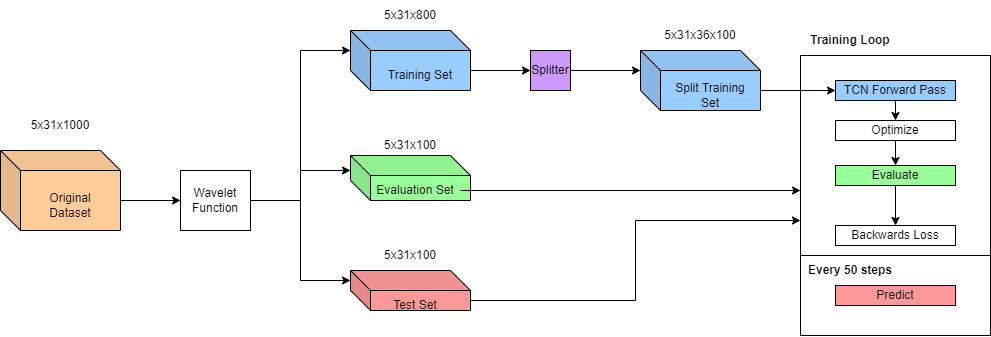

The diagram above was exported from draw.io. Its source (the exported page's mxGraphModel, read from the mxfile embedded in the PNG):
<mxGraphModel dx="1185" dy="578" grid="1" gridSize="10" guides="1" tooltips="1" connect="1" arrows="1" fold="1" page="1" pageScale="1" pageWidth="850" pageHeight="1100" background="#FFFFFF" math="0" shadow="0">
  <root>
    <mxCell id="0" />
    <mxCell id="1" parent="0" />
    <mxCell id="3iyqMSrn8YUj46hx6qsP-11" value="" style="group" vertex="1" connectable="0" parent="1">
      <mxGeometry x="380" y="220" width="120" height="60" as="geometry" />
    </mxCell>
    <mxCell id="3iyqMSrn8YUj46hx6qsP-4" value="" style="shape=cube;whiteSpace=wrap;html=1;boundedLbl=1;backgroundOutline=1;darkOpacity=0.05;darkOpacity2=0.1;fillColor=#99CCFF;" vertex="1" parent="3iyqMSrn8YUj46hx6qsP-11">
      <mxGeometry width="120" height="60" as="geometry" />
    </mxCell>
    <mxCell id="3iyqMSrn8YUj46hx6qsP-10" value="Training Set" style="text;html=1;strokeColor=none;fillColor=none;align=center;verticalAlign=middle;whiteSpace=wrap;rounded=0;" vertex="1" parent="3iyqMSrn8YUj46hx6qsP-11">
      <mxGeometry x="25" y="30" width="90" height="30" as="geometry" />
    </mxCell>
    <mxCell id="3iyqMSrn8YUj46hx6qsP-12" value="" style="group;fillColor=default;" vertex="1" connectable="0" parent="1">
      <mxGeometry x="380" y="345" width="120" height="50" as="geometry" />
    </mxCell>
    <mxCell id="3iyqMSrn8YUj46hx6qsP-6" value="" style="shape=cube;whiteSpace=wrap;html=1;boundedLbl=1;backgroundOutline=1;darkOpacity=0.05;darkOpacity2=0.1;fillColor=#99FF99;" vertex="1" parent="3iyqMSrn8YUj46hx6qsP-12">
      <mxGeometry width="120" height="45" as="geometry" />
    </mxCell>
    <mxCell id="3iyqMSrn8YUj46hx6qsP-8" value="Evaluation Set" style="text;html=1;strokeColor=none;fillColor=none;align=center;verticalAlign=middle;whiteSpace=wrap;rounded=0;" vertex="1" parent="3iyqMSrn8YUj46hx6qsP-12">
      <mxGeometry x="20" y="20" width="90" height="30" as="geometry" />
    </mxCell>
    <mxCell id="3iyqMSrn8YUj46hx6qsP-13" value="" style="group;fillColor=default;" vertex="1" connectable="0" parent="1">
      <mxGeometry x="380" y="460" width="120" height="50" as="geometry" />
    </mxCell>
    <mxCell id="3iyqMSrn8YUj46hx6qsP-7" value="" style="shape=cube;whiteSpace=wrap;html=1;boundedLbl=1;backgroundOutline=1;darkOpacity=0.05;darkOpacity2=0.1;fillColor=#FF9999;" vertex="1" parent="3iyqMSrn8YUj46hx6qsP-13">
      <mxGeometry width="120" height="40" as="geometry" />
    </mxCell>
    <mxCell id="3iyqMSrn8YUj46hx6qsP-9" value="Test Set" style="text;html=1;strokeColor=none;fillColor=none;align=center;verticalAlign=middle;whiteSpace=wrap;rounded=0;" vertex="1" parent="3iyqMSrn8YUj46hx6qsP-13">
      <mxGeometry x="20" y="20" width="90" height="30" as="geometry" />
    </mxCell>
    <mxCell id="3iyqMSrn8YUj46hx6qsP-18" value="5x31x100" style="text;html=1;strokeColor=none;fillColor=none;align=center;verticalAlign=middle;whiteSpace=wrap;rounded=0;" vertex="1" parent="3iyqMSrn8YUj46hx6qsP-13">
      <mxGeometry x="30" y="-30" width="60" height="30" as="geometry" />
    </mxCell>
    <mxCell id="3iyqMSrn8YUj46hx6qsP-17" value="5x31x100" style="text;html=1;strokeColor=none;fillColor=none;align=center;verticalAlign=middle;whiteSpace=wrap;rounded=0;" vertex="1" parent="1">
      <mxGeometry x="410" y="320" width="60" height="30" as="geometry" />
    </mxCell>
    <mxCell id="3iyqMSrn8YUj46hx6qsP-19" value="5x31x800" style="text;html=1;strokeColor=none;fillColor=none;align=center;verticalAlign=middle;whiteSpace=wrap;rounded=0;" vertex="1" parent="1">
      <mxGeometry x="410" y="190" width="60" height="30" as="geometry" />
    </mxCell>
    <mxCell id="3iyqMSrn8YUj46hx6qsP-20" value="" style="group" vertex="1" connectable="0" parent="1">
      <mxGeometry x="30" y="300" width="120" height="120" as="geometry" />
    </mxCell>
    <mxCell id="3iyqMSrn8YUj46hx6qsP-1" value="" style="shape=cube;whiteSpace=wrap;html=1;boundedLbl=1;backgroundOutline=1;darkOpacity=0.05;darkOpacity2=0.1;fillColor=#FFCC99;" vertex="1" parent="3iyqMSrn8YUj46hx6qsP-20">
      <mxGeometry y="40" width="120" height="80" as="geometry" />
    </mxCell>
    <mxCell id="3iyqMSrn8YUj46hx6qsP-2" value="Original&lt;br&gt;Dataset" style="text;html=1;strokeColor=none;fillColor=none;align=center;verticalAlign=middle;whiteSpace=wrap;rounded=0;" vertex="1" parent="3iyqMSrn8YUj46hx6qsP-20">
      <mxGeometry x="40" y="80" width="60" height="30" as="geometry" />
    </mxCell>
    <mxCell id="3iyqMSrn8YUj46hx6qsP-3" value="5x31x1000" style="text;html=1;strokeColor=none;fillColor=none;align=center;verticalAlign=middle;whiteSpace=wrap;rounded=0;" vertex="1" parent="3iyqMSrn8YUj46hx6qsP-20">
      <mxGeometry x="30" width="60" height="30" as="geometry" />
    </mxCell>
    <mxCell id="3iyqMSrn8YUj46hx6qsP-30" style="edgeStyle=orthogonalEdgeStyle;rounded=0;orthogonalLoop=1;jettySize=auto;html=1;exitX=1;exitY=0.5;exitDx=0;exitDy=0;entryX=0;entryY=0;entryDx=0;entryDy=20;entryPerimeter=0;" edge="1" parent="1" source="3iyqMSrn8YUj46hx6qsP-27" target="3iyqMSrn8YUj46hx6qsP-4">
      <mxGeometry relative="1" as="geometry" />
    </mxCell>
    <mxCell id="3iyqMSrn8YUj46hx6qsP-31" style="edgeStyle=orthogonalEdgeStyle;rounded=0;orthogonalLoop=1;jettySize=auto;html=1;exitX=1;exitY=0.5;exitDx=0;exitDy=0;" edge="1" parent="1" source="3iyqMSrn8YUj46hx6qsP-27">
      <mxGeometry relative="1" as="geometry">
        <mxPoint x="380" y="360" as="targetPoint" />
      </mxGeometry>
    </mxCell>
    <mxCell id="3iyqMSrn8YUj46hx6qsP-32" style="edgeStyle=orthogonalEdgeStyle;rounded=0;orthogonalLoop=1;jettySize=auto;html=1;exitX=1;exitY=0.5;exitDx=0;exitDy=0;entryX=0;entryY=0;entryDx=0;entryDy=10;entryPerimeter=0;" edge="1" parent="1" source="3iyqMSrn8YUj46hx6qsP-27" target="3iyqMSrn8YUj46hx6qsP-7">
      <mxGeometry relative="1" as="geometry" />
    </mxCell>
    <mxCell id="3iyqMSrn8YUj46hx6qsP-27" value="Wavelet Function" style="rounded=0;whiteSpace=wrap;html=1;" vertex="1" parent="1">
      <mxGeometry x="210" y="360" width="70" height="60" as="geometry" />
    </mxCell>
    <mxCell id="3iyqMSrn8YUj46hx6qsP-29" style="edgeStyle=orthogonalEdgeStyle;rounded=0;orthogonalLoop=1;jettySize=auto;html=1;exitX=0;exitY=0;exitDx=120;exitDy=50;exitPerimeter=0;" edge="1" parent="1" source="3iyqMSrn8YUj46hx6qsP-1" target="3iyqMSrn8YUj46hx6qsP-27">
      <mxGeometry relative="1" as="geometry" />
    </mxCell>
    <mxCell id="3iyqMSrn8YUj46hx6qsP-40" style="edgeStyle=orthogonalEdgeStyle;rounded=0;orthogonalLoop=1;jettySize=auto;html=1;exitX=1;exitY=0.5;exitDx=0;exitDy=0;entryX=0;entryY=0;entryDx=0;entryDy=20;entryPerimeter=0;" edge="1" parent="1" source="3iyqMSrn8YUj46hx6qsP-34" target="3iyqMSrn8YUj46hx6qsP-38">
      <mxGeometry relative="1" as="geometry" />
    </mxCell>
    <mxCell id="3iyqMSrn8YUj46hx6qsP-34" value="Splitter" style="whiteSpace=wrap;html=1;aspect=fixed;fillColor=#CC99FF;" vertex="1" parent="1">
      <mxGeometry x="560" y="240" width="40" height="40" as="geometry" />
    </mxCell>
    <mxCell id="3iyqMSrn8YUj46hx6qsP-36" style="edgeStyle=orthogonalEdgeStyle;rounded=0;orthogonalLoop=1;jettySize=auto;html=1;exitX=0;exitY=0;exitDx=120;exitDy=40;exitPerimeter=0;entryX=0;entryY=0.5;entryDx=0;entryDy=0;" edge="1" parent="1" source="3iyqMSrn8YUj46hx6qsP-4" target="3iyqMSrn8YUj46hx6qsP-34">
      <mxGeometry relative="1" as="geometry" />
    </mxCell>
    <mxCell id="3iyqMSrn8YUj46hx6qsP-37" value="" style="group" vertex="1" connectable="0" parent="1">
      <mxGeometry x="670" y="240" width="120" height="60" as="geometry" />
    </mxCell>
    <mxCell id="3iyqMSrn8YUj46hx6qsP-38" value="" style="shape=cube;whiteSpace=wrap;html=1;boundedLbl=1;backgroundOutline=1;darkOpacity=0.05;darkOpacity2=0.1;fillColor=#99CCFF;" vertex="1" parent="3iyqMSrn8YUj46hx6qsP-37">
      <mxGeometry width="120" height="60" as="geometry" />
    </mxCell>
    <mxCell id="3iyqMSrn8YUj46hx6qsP-39" value="Split Training Set" style="text;html=1;strokeColor=none;fillColor=none;align=center;verticalAlign=middle;whiteSpace=wrap;rounded=0;" vertex="1" parent="3iyqMSrn8YUj46hx6qsP-37">
      <mxGeometry x="25" y="30" width="90" height="30" as="geometry" />
    </mxCell>
    <mxCell id="3iyqMSrn8YUj46hx6qsP-41" value="5x31x36x100" style="text;html=1;strokeColor=none;fillColor=none;align=center;verticalAlign=middle;whiteSpace=wrap;rounded=0;" vertex="1" parent="1">
      <mxGeometry x="700" y="210" width="60" height="30" as="geometry" />
    </mxCell>
    <mxCell id="3iyqMSrn8YUj46hx6qsP-51" value="" style="group" vertex="1" connectable="0" parent="1">
      <mxGeometry x="830" y="215" width="190" height="310" as="geometry" />
    </mxCell>
    <mxCell id="3iyqMSrn8YUj46hx6qsP-42" value="" style="swimlane;startSize=0;" vertex="1" parent="3iyqMSrn8YUj46hx6qsP-51">
      <mxGeometry y="30" width="190" height="200" as="geometry" />
    </mxCell>
    <mxCell id="3iyqMSrn8YUj46hx6qsP-55" style="edgeStyle=orthogonalEdgeStyle;rounded=0;orthogonalLoop=1;jettySize=auto;html=1;exitX=0.5;exitY=1;exitDx=0;exitDy=0;" edge="1" parent="3iyqMSrn8YUj46hx6qsP-42" source="3iyqMSrn8YUj46hx6qsP-47" target="3iyqMSrn8YUj46hx6qsP-48">
      <mxGeometry relative="1" as="geometry" />
    </mxCell>
    <mxCell id="3iyqMSrn8YUj46hx6qsP-47" value="Optimize" style="rounded=0;whiteSpace=wrap;html=1;" vertex="1" parent="3iyqMSrn8YUj46hx6qsP-42">
      <mxGeometry x="35" y="65" width="120" height="20" as="geometry" />
    </mxCell>
    <mxCell id="3iyqMSrn8YUj46hx6qsP-56" style="edgeStyle=orthogonalEdgeStyle;rounded=0;orthogonalLoop=1;jettySize=auto;html=1;exitX=0.5;exitY=1;exitDx=0;exitDy=0;entryX=0.5;entryY=0;entryDx=0;entryDy=0;" edge="1" parent="3iyqMSrn8YUj46hx6qsP-42" source="3iyqMSrn8YUj46hx6qsP-48" target="3iyqMSrn8YUj46hx6qsP-49">
      <mxGeometry relative="1" as="geometry" />
    </mxCell>
    <mxCell id="3iyqMSrn8YUj46hx6qsP-48" value="Evaluate" style="rounded=0;whiteSpace=wrap;html=1;fillColor=#99FF99;" vertex="1" parent="3iyqMSrn8YUj46hx6qsP-42">
      <mxGeometry x="35" y="110" width="120" height="20" as="geometry" />
    </mxCell>
    <mxCell id="3iyqMSrn8YUj46hx6qsP-49" value="Backwards Loss" style="rounded=0;whiteSpace=wrap;html=1;" vertex="1" parent="3iyqMSrn8YUj46hx6qsP-42">
      <mxGeometry x="35" y="170" width="120" height="20" as="geometry" />
    </mxCell>
    <mxCell id="3iyqMSrn8YUj46hx6qsP-58" value="TCN Forward Pass" style="rounded=0;whiteSpace=wrap;html=1;fillColor=#99CCFF;" vertex="1" parent="3iyqMSrn8YUj46hx6qsP-42">
      <mxGeometry x="35" y="25" width="120" height="20" as="geometry" />
    </mxCell>
    <mxCell id="3iyqMSrn8YUj46hx6qsP-59" style="edgeStyle=orthogonalEdgeStyle;rounded=0;orthogonalLoop=1;jettySize=auto;html=1;exitX=0.5;exitY=1;exitDx=0;exitDy=0;entryX=0.5;entryY=0;entryDx=0;entryDy=0;" edge="1" parent="3iyqMSrn8YUj46hx6qsP-42" source="3iyqMSrn8YUj46hx6qsP-58" target="3iyqMSrn8YUj46hx6qsP-47">
      <mxGeometry relative="1" as="geometry">
        <mxPoint x="95" y="55" as="targetPoint" />
      </mxGeometry>
    </mxCell>
    <mxCell id="3iyqMSrn8YUj46hx6qsP-43" value="&lt;b&gt;Training Loop&lt;/b&gt;" style="text;html=1;strokeColor=none;fillColor=none;align=center;verticalAlign=middle;whiteSpace=wrap;rounded=0;" vertex="1" parent="3iyqMSrn8YUj46hx6qsP-51">
      <mxGeometry width="100" height="30" as="geometry" />
    </mxCell>
    <mxCell id="3iyqMSrn8YUj46hx6qsP-45" value="" style="swimlane;startSize=0;" vertex="1" parent="3iyqMSrn8YUj46hx6qsP-51">
      <mxGeometry y="230" width="190" height="80" as="geometry" />
    </mxCell>
    <mxCell id="3iyqMSrn8YUj46hx6qsP-46" value="&lt;b&gt;Every 50 steps&lt;/b&gt;" style="text;html=1;strokeColor=none;fillColor=none;align=center;verticalAlign=middle;whiteSpace=wrap;rounded=0;" vertex="1" parent="3iyqMSrn8YUj46hx6qsP-45">
      <mxGeometry width="100" height="30" as="geometry" />
    </mxCell>
    <mxCell id="3iyqMSrn8YUj46hx6qsP-50" value="Predict" style="rounded=0;whiteSpace=wrap;html=1;fillColor=#FF9999;" vertex="1" parent="3iyqMSrn8YUj46hx6qsP-45">
      <mxGeometry x="35" y="30" width="120" height="20" as="geometry" />
    </mxCell>
    <mxCell id="3iyqMSrn8YUj46hx6qsP-52" style="edgeStyle=orthogonalEdgeStyle;rounded=0;orthogonalLoop=1;jettySize=auto;html=1;" edge="1" parent="1" source="3iyqMSrn8YUj46hx6qsP-8">
      <mxGeometry relative="1" as="geometry">
        <mxPoint x="830" y="380" as="targetPoint" />
      </mxGeometry>
    </mxCell>
    <mxCell id="3iyqMSrn8YUj46hx6qsP-53" style="edgeStyle=orthogonalEdgeStyle;rounded=0;orthogonalLoop=1;jettySize=auto;html=1;exitX=0;exitY=0;exitDx=120;exitDy=40;exitPerimeter=0;entryX=0;entryY=0.5;entryDx=0;entryDy=0;" edge="1" parent="1" source="3iyqMSrn8YUj46hx6qsP-38" target="3iyqMSrn8YUj46hx6qsP-58">
      <mxGeometry relative="1" as="geometry">
        <Array as="points">
          <mxPoint x="840" y="280" />
          <mxPoint x="840" y="280" />
        </Array>
      </mxGeometry>
    </mxCell>
    <mxCell id="3iyqMSrn8YUj46hx6qsP-54" style="edgeStyle=orthogonalEdgeStyle;rounded=0;orthogonalLoop=1;jettySize=auto;html=1;exitX=0;exitY=0;exitDx=120;exitDy=30;exitPerimeter=0;entryX=0;entryY=0.825;entryDx=0;entryDy=0;entryPerimeter=0;" edge="1" parent="1" source="3iyqMSrn8YUj46hx6qsP-7" target="3iyqMSrn8YUj46hx6qsP-42">
      <mxGeometry relative="1" as="geometry" />
    </mxCell>
  </root>
</mxGraphModel>